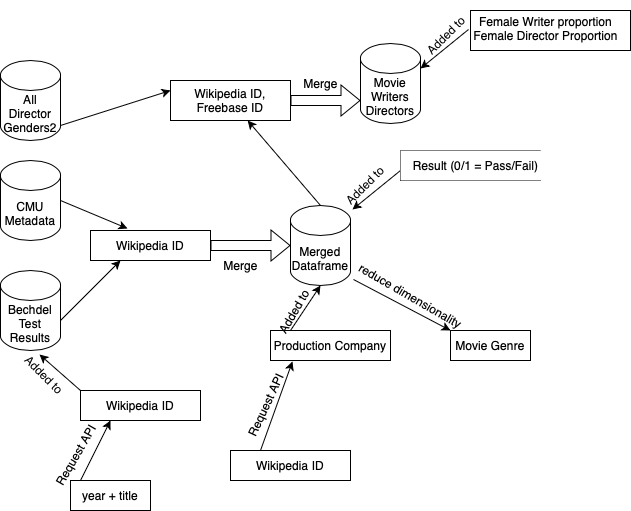

The diagram above was exported from draw.io. Its source (the exported page's mxGraphModel, read from the mxfile embedded in the PNG):
<mxGraphModel dx="864" dy="697" grid="1" gridSize="10" guides="1" tooltips="1" connect="1" arrows="1" fold="1" page="1" pageScale="1" pageWidth="827" pageHeight="1169" background="#FFFFFF" math="0" shadow="0">
  <root>
    <mxCell id="0" />
    <mxCell id="1" parent="0" />
    <mxCell id="kDtX2RbIrRt02o5pUJE6-1" value="CMU Metadata" style="shape=cylinder3;whiteSpace=wrap;html=1;boundedLbl=1;backgroundOutline=1;size=15;fontColor=default;" parent="1" vertex="1">
      <mxGeometry x="50" y="230" width="60" height="80" as="geometry" />
    </mxCell>
    <mxCell id="kDtX2RbIrRt02o5pUJE6-3" value="Bechdel&lt;br&gt;Test Results" style="shape=cylinder3;whiteSpace=wrap;html=1;boundedLbl=1;backgroundOutline=1;size=15;fontColor=default;" parent="1" vertex="1">
      <mxGeometry x="50" y="340" width="60" height="80" as="geometry" />
    </mxCell>
    <mxCell id="kDtX2RbIrRt02o5pUJE6-5" value="" style="endArrow=classic;html=1;rounded=0;entryX=0.65;entryY=1.05;entryDx=0;entryDy=0;entryPerimeter=0;fontColor=default;" parent="1" target="kDtX2RbIrRt02o5pUJE6-3" edge="1">
      <mxGeometry width="50" height="50" relative="1" as="geometry">
        <mxPoint x="130" y="460" as="sourcePoint" />
        <mxPoint x="450" y="300" as="targetPoint" />
      </mxGeometry>
    </mxCell>
    <mxCell id="kDtX2RbIrRt02o5pUJE6-6" value="Wikipedia ID" style="rounded=0;whiteSpace=wrap;html=1;fillColor=default;fontColor=default;" parent="1" vertex="1">
      <mxGeometry x="130" y="460" width="120" height="30" as="geometry" />
    </mxCell>
    <mxCell id="kDtX2RbIrRt02o5pUJE6-7" value="" style="endArrow=classic;html=1;rounded=0;entryX=0.25;entryY=1;entryDx=0;entryDy=0;fontColor=default;" parent="1" target="kDtX2RbIrRt02o5pUJE6-6" edge="1">
      <mxGeometry width="50" height="50" relative="1" as="geometry">
        <mxPoint x="130" y="550" as="sourcePoint" />
        <mxPoint x="450" y="300" as="targetPoint" />
      </mxGeometry>
    </mxCell>
    <mxCell id="kDtX2RbIrRt02o5pUJE6-8" value="Request API" style="text;html=1;align=center;verticalAlign=middle;resizable=0;points=[];autosize=1;strokeColor=none;fillColor=none;rotation=-60;fontColor=default;" parent="1" vertex="1">
      <mxGeometry x="80" y="510" width="90" height="30" as="geometry" />
    </mxCell>
    <mxCell id="kDtX2RbIrRt02o5pUJE6-9" value="year + title" style="rounded=0;whiteSpace=wrap;html=1;fillColor=default;fontColor=default;" parent="1" vertex="1">
      <mxGeometry x="120" y="550" width="80" height="30" as="geometry" />
    </mxCell>
    <mxCell id="kDtX2RbIrRt02o5pUJE6-10" value="Added to&amp;nbsp;" style="text;html=1;align=center;verticalAlign=middle;resizable=0;points=[];autosize=1;strokeColor=none;fillColor=none;rotation=45;fontColor=default;" parent="1" vertex="1">
      <mxGeometry x="60" y="430" width="70" height="30" as="geometry" />
    </mxCell>
    <mxCell id="kDtX2RbIrRt02o5pUJE6-12" value="" style="endArrow=classic;html=1;rounded=0;exitX=1;exitY=0.5;exitDx=0;exitDy=0;exitPerimeter=0;entryX=0.308;entryY=-0.067;entryDx=0;entryDy=0;entryPerimeter=0;fontColor=default;" parent="1" source="kDtX2RbIrRt02o5pUJE6-1" target="kDtX2RbIrRt02o5pUJE6-14" edge="1">
      <mxGeometry width="50" height="50" relative="1" as="geometry">
        <mxPoint x="400" y="350" as="sourcePoint" />
        <mxPoint x="200" y="310" as="targetPoint" />
      </mxGeometry>
    </mxCell>
    <mxCell id="kDtX2RbIrRt02o5pUJE6-13" value="" style="endArrow=classic;html=1;rounded=0;entryX=0.25;entryY=1;entryDx=0;entryDy=0;fontColor=default;" parent="1" target="kDtX2RbIrRt02o5pUJE6-14" edge="1">
      <mxGeometry width="50" height="50" relative="1" as="geometry">
        <mxPoint x="110" y="390" as="sourcePoint" />
        <mxPoint x="200" y="330" as="targetPoint" />
      </mxGeometry>
    </mxCell>
    <mxCell id="kDtX2RbIrRt02o5pUJE6-14" value="Wikipedia ID" style="rounded=0;whiteSpace=wrap;html=1;fillColor=none;fontColor=default;" parent="1" vertex="1">
      <mxGeometry x="140" y="300" width="120" height="30" as="geometry" />
    </mxCell>
    <mxCell id="kDtX2RbIrRt02o5pUJE6-15" value="" style="shape=flexArrow;endArrow=classic;html=1;rounded=0;exitX=1;exitY=0.5;exitDx=0;exitDy=0;fontColor=default;" parent="1" source="kDtX2RbIrRt02o5pUJE6-14" edge="1">
      <mxGeometry width="50" height="50" relative="1" as="geometry">
        <mxPoint x="400" y="350" as="sourcePoint" />
        <mxPoint x="340" y="315" as="targetPoint" />
      </mxGeometry>
    </mxCell>
    <mxCell id="kDtX2RbIrRt02o5pUJE6-16" value="Merge" style="text;html=1;align=center;verticalAlign=middle;resizable=0;points=[];autosize=1;strokeColor=none;fillColor=none;fontColor=default;" parent="1" vertex="1">
      <mxGeometry x="260" y="320" width="60" height="30" as="geometry" />
    </mxCell>
    <mxCell id="kDtX2RbIrRt02o5pUJE6-18" value="Merged Dataframe" style="shape=cylinder3;whiteSpace=wrap;html=1;boundedLbl=1;backgroundOutline=1;size=15;fontColor=default;" parent="1" vertex="1">
      <mxGeometry x="340" y="275" width="60" height="80" as="geometry" />
    </mxCell>
    <mxCell id="kDtX2RbIrRt02o5pUJE6-19" value="Wikipedia ID" style="rounded=0;whiteSpace=wrap;html=1;fillColor=default;fontColor=default;" parent="1" vertex="1">
      <mxGeometry x="280" y="520" width="120" height="30" as="geometry" />
    </mxCell>
    <mxCell id="kDtX2RbIrRt02o5pUJE6-20" value="Request API" style="text;html=1;align=center;verticalAlign=middle;resizable=0;points=[];autosize=1;strokeColor=none;fillColor=none;rotation=-65;fontColor=default;" parent="1" vertex="1">
      <mxGeometry x="270" y="460" width="90" height="30" as="geometry" />
    </mxCell>
    <mxCell id="kDtX2RbIrRt02o5pUJE6-21" value="Production Company" style="rounded=0;whiteSpace=wrap;html=1;fillColor=default;fontColor=default;" parent="1" vertex="1">
      <mxGeometry x="320" y="400" width="120" height="30" as="geometry" />
    </mxCell>
    <mxCell id="kDtX2RbIrRt02o5pUJE6-22" value="" style="endArrow=classic;html=1;rounded=0;entryX=0.183;entryY=1.033;entryDx=0;entryDy=0;entryPerimeter=0;exitX=0.25;exitY=0;exitDx=0;exitDy=0;fontColor=default;" parent="1" source="kDtX2RbIrRt02o5pUJE6-19" target="kDtX2RbIrRt02o5pUJE6-21" edge="1">
      <mxGeometry width="50" height="50" relative="1" as="geometry">
        <mxPoint x="320" y="490" as="sourcePoint" />
        <mxPoint x="370" y="440" as="targetPoint" />
      </mxGeometry>
    </mxCell>
    <mxCell id="kDtX2RbIrRt02o5pUJE6-24" value="" style="endArrow=classic;html=1;rounded=0;entryX=0.5;entryY=1;entryDx=0;entryDy=0;entryPerimeter=0;exitX=0.25;exitY=0;exitDx=0;exitDy=0;fontColor=default;" parent="1" target="kDtX2RbIrRt02o5pUJE6-18" edge="1">
      <mxGeometry width="50" height="50" relative="1" as="geometry">
        <mxPoint x="340" y="400" as="sourcePoint" />
        <mxPoint x="372" y="311" as="targetPoint" />
      </mxGeometry>
    </mxCell>
    <mxCell id="kDtX2RbIrRt02o5pUJE6-25" value="Added to&amp;nbsp;" style="text;html=1;align=center;verticalAlign=middle;resizable=0;points=[];autosize=1;strokeColor=none;fillColor=none;rotation=-60;fontColor=default;" parent="1" vertex="1">
      <mxGeometry x="309" y="365" width="70" height="30" as="geometry" />
    </mxCell>
    <mxCell id="kDtX2RbIrRt02o5pUJE6-27" value="" style="endArrow=classic;html=1;rounded=0;entryX=1.033;entryY=0.05;entryDx=0;entryDy=0;entryPerimeter=0;fontColor=default;" parent="1" target="kDtX2RbIrRt02o5pUJE6-18" edge="1">
      <mxGeometry width="50" height="50" relative="1" as="geometry">
        <mxPoint x="450" y="240" as="sourcePoint" />
        <mxPoint x="380" y="270" as="targetPoint" />
      </mxGeometry>
    </mxCell>
    <mxCell id="kDtX2RbIrRt02o5pUJE6-28" value="" style="swimlane;startSize=0;fontColor=default;" parent="1" vertex="1">
      <mxGeometry x="450" y="220" width="140" height="30" as="geometry" />
    </mxCell>
    <mxCell id="kDtX2RbIrRt02o5pUJE6-31" value="Result (0/1 = Pass/Fail)" style="text;html=1;align=center;verticalAlign=middle;resizable=0;points=[];autosize=1;strokeColor=none;fillColor=default;fontColor=default;" parent="kDtX2RbIrRt02o5pUJE6-28" vertex="1">
      <mxGeometry width="150" height="30" as="geometry" />
    </mxCell>
    <mxCell id="kDtX2RbIrRt02o5pUJE6-34" value="" style="endArrow=classic;html=1;rounded=0;exitX=1.05;exitY=0.925;exitDx=0;exitDy=0;exitPerimeter=0;fontColor=default;" parent="1" source="kDtX2RbIrRt02o5pUJE6-18" edge="1">
      <mxGeometry width="50" height="50" relative="1" as="geometry">
        <mxPoint x="430" y="360" as="sourcePoint" />
        <mxPoint x="500" y="400" as="targetPoint" />
      </mxGeometry>
    </mxCell>
    <mxCell id="kDtX2RbIrRt02o5pUJE6-35" value="reduce dimensionality" style="text;html=1;align=center;verticalAlign=middle;resizable=0;points=[];autosize=1;strokeColor=none;fillColor=none;rotation=30;fontColor=default;" parent="1" vertex="1">
      <mxGeometry x="390" y="350" width="140" height="30" as="geometry" />
    </mxCell>
    <mxCell id="kDtX2RbIrRt02o5pUJE6-36" value="Movie Genre" style="rounded=0;whiteSpace=wrap;html=1;fillColor=default;fontColor=default;" parent="1" vertex="1">
      <mxGeometry x="500" y="400" width="80" height="30" as="geometry" />
    </mxCell>
    <mxCell id="P44zWKkNWGu0HNMJuUkT-1" value="All Director Genders2" style="shape=cylinder3;whiteSpace=wrap;html=1;boundedLbl=1;backgroundOutline=1;size=15;gradientColor=none;fontColor=default;" vertex="1" parent="1">
      <mxGeometry x="50" y="130" width="60" height="80" as="geometry" />
    </mxCell>
    <mxCell id="P44zWKkNWGu0HNMJuUkT-3" value="" style="endArrow=classic;html=1;rounded=0;exitX=0.5;exitY=0;exitDx=0;exitDy=0;exitPerimeter=0;fontColor=default;" edge="1" parent="1" source="kDtX2RbIrRt02o5pUJE6-18" target="P44zWKkNWGu0HNMJuUkT-5">
      <mxGeometry width="50" height="50" relative="1" as="geometry">
        <mxPoint x="220" y="400" as="sourcePoint" />
        <mxPoint x="290" y="180" as="targetPoint" />
      </mxGeometry>
    </mxCell>
    <mxCell id="P44zWKkNWGu0HNMJuUkT-4" value="" style="endArrow=classic;html=1;rounded=0;fontColor=default;" edge="1" parent="1">
      <mxGeometry width="50" height="50" relative="1" as="geometry">
        <mxPoint x="110" y="195" as="sourcePoint" />
        <mxPoint x="220" y="160" as="targetPoint" />
      </mxGeometry>
    </mxCell>
    <mxCell id="P44zWKkNWGu0HNMJuUkT-5" value="Wikipedia ID,&lt;br&gt;Freebase ID" style="rounded=0;whiteSpace=wrap;html=1;fillColor=default;fontColor=default;" vertex="1" parent="1">
      <mxGeometry x="220" y="150" width="120" height="40" as="geometry" />
    </mxCell>
    <mxCell id="P44zWKkNWGu0HNMJuUkT-6" value="" style="shape=flexArrow;endArrow=classic;html=1;rounded=0;fontColor=default;" edge="1" parent="1">
      <mxGeometry width="50" height="50" relative="1" as="geometry">
        <mxPoint x="340" y="170" as="sourcePoint" />
        <mxPoint x="410" y="170" as="targetPoint" />
      </mxGeometry>
    </mxCell>
    <mxCell id="P44zWKkNWGu0HNMJuUkT-7" value="Merge" style="text;html=1;align=center;verticalAlign=middle;resizable=0;points=[];autosize=1;strokeColor=none;fillColor=none;fontColor=default;" vertex="1" parent="1">
      <mxGeometry x="340" y="138" width="60" height="30" as="geometry" />
    </mxCell>
    <mxCell id="P44zWKkNWGu0HNMJuUkT-8" value="Movie Writers Directors" style="shape=cylinder3;whiteSpace=wrap;html=1;boundedLbl=1;backgroundOutline=1;size=15;fontColor=default;" vertex="1" parent="1">
      <mxGeometry x="410" y="113" width="60" height="80" as="geometry" />
    </mxCell>
    <mxCell id="P44zWKkNWGu0HNMJuUkT-9" value="" style="endArrow=classic;html=1;rounded=0;entryX=1.033;entryY=0.05;entryDx=0;entryDy=0;entryPerimeter=0;fontColor=default;" edge="1" parent="1">
      <mxGeometry width="50" height="50" relative="1" as="geometry">
        <mxPoint x="518" y="99" as="sourcePoint" />
        <mxPoint x="470" y="138" as="targetPoint" />
      </mxGeometry>
    </mxCell>
    <mxCell id="P44zWKkNWGu0HNMJuUkT-12" value="" style="rounded=0;whiteSpace=wrap;html=1;fillColor=default;fontColor=default;" vertex="1" parent="1">
      <mxGeometry x="520" y="80" width="160" height="40" as="geometry" />
    </mxCell>
    <mxCell id="P44zWKkNWGu0HNMJuUkT-10" value="Female Writer proportion&lt;br&gt;Female Director Proportion" style="text;html=1;align=center;verticalAlign=middle;resizable=0;points=[];autosize=1;strokeColor=none;fillColor=none;fontColor=default;" vertex="1" parent="1">
      <mxGeometry x="510" y="78" width="170" height="40" as="geometry" />
    </mxCell>
    <mxCell id="P44zWKkNWGu0HNMJuUkT-13" value="Added to" style="text;html=1;align=center;verticalAlign=middle;resizable=0;points=[];autosize=1;strokeColor=none;fillColor=none;rotation=-45;fontColor=default;" vertex="1" parent="1">
      <mxGeometry x="460" y="90" width="70" height="30" as="geometry" />
    </mxCell>
    <mxCell id="P44zWKkNWGu0HNMJuUkT-15" value="Added to" style="text;html=1;align=center;verticalAlign=middle;resizable=0;points=[];autosize=1;strokeColor=none;fillColor=none;rotation=-45;fontColor=default;" vertex="1" parent="1">
      <mxGeometry x="379" y="240" width="70" height="30" as="geometry" />
    </mxCell>
  </root>
</mxGraphModel>